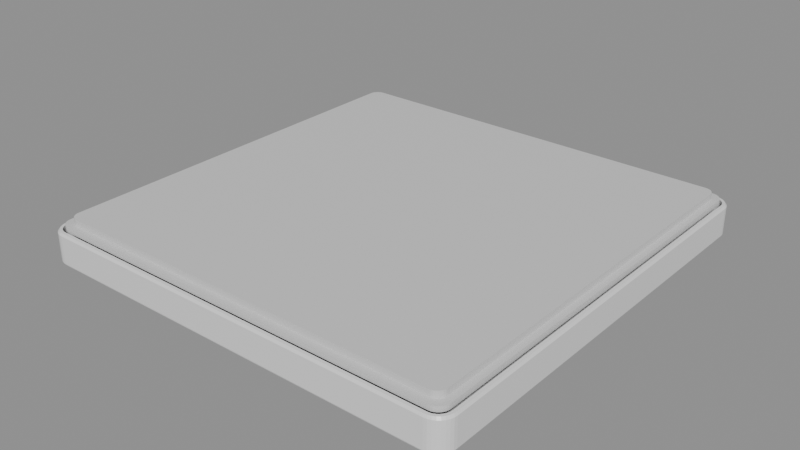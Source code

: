 # Source: mijia-ceiling-l60-v1.blend  (saved by Blender 5.3.31; exported with 4.5.12 LTS)
import bpy
from mathutils import Matrix  # noqa: F401  (used for matrix-valued properties, if any)

bpy.ops.wm.read_factory_settings(use_empty=True)
scene = bpy.context.scene
scene.name = 'Scene'

# ---- materials (node trees are filled in below, after node groups)
mat_opal_diffuser = bpy.data.materials.new('opal diffuser')
mat_white_shell = bpy.data.materials.new('white shell')
mat_ceiling_side_mount = bpy.data.materials.new('ceiling-side mount')

# ---- material node trees
mat_opal_diffuser.use_nodes = True; mat_opal_diffuser.node_tree.nodes.clear()
_N = mat_opal_diffuser.node_tree.nodes; _L = mat_opal_diffuser.node_tree.links
n0 = _N.new('ShaderNodeBsdfPrincipled'); n0.name = 'Principled BSDF'; n0.location = (-200, 100)
n0.inputs[0].default_value = (0.92, 0.92, 0.92, 1.0)
n0.inputs[2].default_value = 0.56
n0.inputs[10].default_value = 0.005
n1 = _N.new('ShaderNodeOutputMaterial'); n1.name = 'Material Output'; n1.location = (200, 100)
_L.new(n0.outputs[0], n1.inputs[0])
n1.is_active_output = True
mat_white_shell.use_nodes = True; mat_white_shell.node_tree.nodes.clear()
_N = mat_white_shell.node_tree.nodes; _L = mat_white_shell.node_tree.links
n0 = _N.new('ShaderNodeBsdfPrincipled'); n0.name = 'Principled BSDF'; n0.location = (-200, 100)
n0.inputs[0].default_value = (0.81, 0.81, 0.81, 1.0)
n0.inputs[2].default_value = 0.38
n0.inputs[10].default_value = 0.005
n1 = _N.new('ShaderNodeOutputMaterial'); n1.name = 'Material Output'; n1.location = (200, 100)
_L.new(n0.outputs[0], n1.inputs[0])
n1.is_active_output = True
mat_ceiling_side_mount.use_nodes = True; mat_ceiling_side_mount.node_tree.nodes.clear()
_N = mat_ceiling_side_mount.node_tree.nodes; _L = mat_ceiling_side_mount.node_tree.links
n0 = _N.new('ShaderNodeBsdfPrincipled'); n0.name = 'Principled BSDF'; n0.location = (-200, 100)
n0.inputs[0].default_value = (0.66, 0.66, 0.66, 1.0)
n0.inputs[2].default_value = 0.52
n0.inputs[10].default_value = 0.005
n1 = _N.new('ShaderNodeOutputMaterial'); n1.name = 'Material Output'; n1.location = (200, 100)
_L.new(n0.outputs[0], n1.inputs[0])
n1.is_active_output = True

# ---- meshes
me_diffuser = bpy.data.meshes.new('diffuser')
me_diffuser.from_pydata([(0.293, 0.277, 0.0), (0.2927, 0.2801, 0.0), (0.2918, 0.2831, 0.0), (0.2903, 0.2859, 0.0), (0.2883, 0.2883, 0.0), (0.2859, 0.2903, 0.0), (0.2831, 0.2918, 0.0), (0.2801, 0.2927, 0.0), (0.277, 0.293, 0.0), (-0.277, 0.293, 0.0), (-0.2801, 0.2927, 0.0), (-0.2831, 0.2918, 0.0), (-0.2859, 0.2903, 0.0), (-0.2883, 0.2883, 0.0), (-0.2903, 0.2859, 0.0), (-0.2918, 0.2831, 0.0), (-0.2927, 0.2801, 0.0), (-0.293, 0.277, 0.0), (-0.293, -0.277, 0.0), (-0.2927, -0.2801, 0.0), (-0.2918, -0.2831, 0.0), (-0.2903, -0.2859, 0.0), (-0.2883, -0.2883, 0.0), (-0.2859, -0.2903, 0.0), (-0.2831, -0.2918, 0.0), (-0.2801, -0.2927, 0.0), (-0.277, -0.293, 0.0), (0.277, -0.293, 0.0), (0.2801, -0.2927, 0.0), (0.2831, -0.2918, 0.0), (0.2859, -0.2903, 0.0), (0.2883, -0.2883, 0.0), (0.2903, -0.2859, 0.0), (0.2918, -0.2831, 0.0), (0.2927, -0.2801, 0.0), (0.293, -0.277, 0.0), (0.294, 0.277, 0.002), (0.2937, 0.2803, 0.002), (0.2927, 0.2835, 0.002), (0.2911, 0.2864, 0.002), (0.289, 0.289, 0.002), (0.2864, 0.2911, 0.002), (0.2835, 0.2927, 0.002), (0.2803, 0.2937, 0.002), (0.277, 0.294, 0.002), (-0.277, 0.294, 0.002), (-0.2803, 0.2937, 0.002), (-0.2835, 0.2927, 0.002), (-0.2864, 0.2911, 0.002), (-0.289, 0.289, 0.002), (-0.2911, 0.2864, 0.002), (-0.2927, 0.2835, 0.002), (-0.2937, 0.2803, 0.002), (-0.294, 0.277, 0.002), (-0.294, -0.277, 0.002), (-0.2937, -0.2803, 0.002), (-0.2927, -0.2835, 0.002), (-0.2911, -0.2864, 0.002), (-0.289, -0.289, 0.002), (-0.2864, -0.2911, 0.002), (-0.2835, -0.2927, 0.002), (-0.2803, -0.2937, 0.002), (-0.277, -0.294, 0.002), (0.277, -0.294, 0.002), (0.2803, -0.2937, 0.002), (0.2835, -0.2927, 0.002), (0.2864, -0.2911, 0.002), (0.289, -0.289, 0.002), (0.2911, -0.2864, 0.002), (0.2927, -0.2835, 0.002), (0.2937, -0.2803, 0.002), (0.294, -0.277, 0.002), (0.294, 0.277, 0.006), (0.2937, 0.2803, 0.006), (0.2927, 0.2835, 0.006), (0.2911, 0.2864, 0.006), (0.289, 0.289, 0.006), (0.2864, 0.2911, 0.006), (0.2835, 0.2927, 0.006), (0.2803, 0.2937, 0.006), (0.277, 0.294, 0.006), (-0.277, 0.294, 0.006), (-0.2803, 0.2937, 0.006), (-0.2835, 0.2927, 0.006), (-0.2864, 0.2911, 0.006), (-0.289, 0.289, 0.006), (-0.2911, 0.2864, 0.006), (-0.2927, 0.2835, 0.006), (-0.2937, 0.2803, 0.006), (-0.294, 0.277, 0.006), (-0.294, -0.277, 0.006), (-0.2937, -0.2803, 0.006), (-0.2927, -0.2835, 0.006), (-0.2911, -0.2864, 0.006), (-0.289, -0.289, 0.006), (-0.2864, -0.2911, 0.006), (-0.2835, -0.2927, 0.006), (-0.2803, -0.2937, 0.006), (-0.277, -0.294, 0.006), (0.277, -0.294, 0.006), (0.2803, -0.2937, 0.006), (0.2835, -0.2927, 0.006), (0.2864, -0.2911, 0.006), (0.289, -0.289, 0.006), (0.2911, -0.2864, 0.006), (0.2927, -0.2835, 0.006), (0.2937, -0.2803, 0.006), (0.294, -0.277, 0.006)], [], [(0, 1, 37, 36), (1, 2, 38, 37), (2, 3, 39, 38), (3, 4, 40, 39), (4, 5, 41, 40), (5, 6, 42, 41), (6, 7, 43, 42), (7, 8, 44, 43), (8, 9, 45, 44), (9, 10, 46, 45), (10, 11, 47, 46), (11, 12, 48, 47), (12, 13, 49, 48), (13, 14, 50, 49), (14, 15, 51, 50), (15, 16, 52, 51), (16, 17, 53, 52), (17, 18, 54, 53), (18, 19, 55, 54), (19, 20, 56, 55), (20, 21, 57, 56), (21, 22, 58, 57), (22, 23, 59, 58), (23, 24, 60, 59), (24, 25, 61, 60), (25, 26, 62, 61), (26, 27, 63, 62), (27, 28, 64, 63), (28, 29, 65, 64), (29, 30, 66, 65), (30, 31, 67, 66), (31, 32, 68, 67), (32, 33, 69, 68), (33, 34, 70, 69), (34, 35, 71, 70), (35, 0, 36, 71), (36, 37, 73, 72), (37, 38, 74, 73), (38, 39, 75, 74), (39, 40, 76, 75), (40, 41, 77, 76), (41, 42, 78, 77), (42, 43, 79, 78), (43, 44, 80, 79), (44, 45, 81, 80), (45, 46, 82, 81), (46, 47, 83, 82), (47, 48, 84, 83), (48, 49, 85, 84), (49, 50, 86, 85), (50, 51, 87, 86), (51, 52, 88, 87), (52, 53, 89, 88), (53, 54, 90, 89), (54, 55, 91, 90), (55, 56, 92, 91), (56, 57, 93, 92), (57, 58, 94, 93), (58, 59, 95, 94), (59, 60, 96, 95), (60, 61, 97, 96), (61, 62, 98, 97), (62, 63, 99, 98), (63, 64, 100, 99), (64, 65, 101, 100), (65, 66, 102, 101), (66, 67, 103, 102), (67, 68, 104, 103), (68, 69, 105, 104), (69, 70, 106, 105), (70, 71, 107, 106), (71, 36, 72, 107), (35, 34, 33, 32, 31, 30, 29, 28, 27, 26, 25, 24, 23, 22, 21, 20, 19, 18, 17, 16, 15, 14, 13, 12, 11, 10, 9, 8, 7, 6, 5, 4, 3, 2, 1, 0), (72, 73, 74, 75, 76, 77, 78, 79, 80, 81, 82, 83, 84, 85, 86, 87, 88, 89, 90, 91, 92, 93, 94, 95, 96, 97, 98, 99, 100, 101, 102, 103, 104, 105, 106, 107)])
me_diffuser.materials.append(mat_opal_diffuser)
me_diffuser.update()
me_rim = bpy.data.meshes.new('rim')
me_rim.from_pydata([(0.294, 0.277, 0.002), (0.2937, 0.2803, 0.002), (0.2927, 0.2835, 0.002), (0.2911, 0.2864, 0.002), (0.289, 0.289, 0.002), (0.2864, 0.2911, 0.002), (0.2835, 0.2927, 0.002), (0.2803, 0.2937, 0.002), (0.277, 0.294, 0.002), (-0.277, 0.294, 0.002), (-0.2803, 0.2937, 0.002), (-0.2835, 0.2927, 0.002), (-0.2864, 0.2911, 0.002), (-0.289, 0.289, 0.002), (-0.2911, 0.2864, 0.002), (-0.2927, 0.2835, 0.002), (-0.2937, 0.2803, 0.002), (-0.294, 0.277, 0.002), (-0.294, -0.277, 0.002), (-0.2937, -0.2803, 0.002), (-0.2927, -0.2835, 0.002), (-0.2911, -0.2864, 0.002), (-0.289, -0.289, 0.002), (-0.2864, -0.2911, 0.002), (-0.2835, -0.2927, 0.002), (-0.2803, -0.2937, 0.002), (-0.277, -0.294, 0.002), (0.277, -0.294, 0.002), (0.2803, -0.2937, 0.002), (0.2835, -0.2927, 0.002), (0.2864, -0.2911, 0.002), (0.289, -0.289, 0.002), (0.2911, -0.2864, 0.002), (0.2927, -0.2835, 0.002), (0.2937, -0.2803, 0.002), (0.294, -0.277, 0.002), (0.299, 0.277, 0.002), (0.2986, 0.2813, 0.002), (0.2973, 0.2854, 0.002), (0.2953, 0.2892, 0.002), (0.2926, 0.2926, 0.002), (0.2892, 0.2953, 0.002), (0.2854, 0.2973, 0.002), (0.2813, 0.2986, 0.002), (0.277, 0.299, 0.002), (-0.277, 0.299, 0.002), (-0.2813, 0.2986, 0.002), (-0.2854, 0.2973, 0.002), (-0.2892, 0.2953, 0.002), (-0.2926, 0.2926, 0.002), (-0.2953, 0.2892, 0.002), (-0.2973, 0.2854, 0.002), (-0.2986, 0.2813, 0.002), (-0.299, 0.277, 0.002), (-0.299, -0.277, 0.002), (-0.2986, -0.2813, 0.002), (-0.2973, -0.2854, 0.002), (-0.2953, -0.2892, 0.002), (-0.2926, -0.2926, 0.002), (-0.2892, -0.2953, 0.002), (-0.2854, -0.2973, 0.002), (-0.2813, -0.2986, 0.002), (-0.277, -0.299, 0.002), (0.277, -0.299, 0.002), (0.2813, -0.2986, 0.002), (0.2854, -0.2973, 0.002), (0.2892, -0.2953, 0.002), (0.2926, -0.2926, 0.002), (0.2953, -0.2892, 0.002), (0.2973, -0.2854, 0.002), (0.2986, -0.2813, 0.002), (0.299, -0.277, 0.002), (0.3, 0.277, 0.004), (0.2996, 0.2815, 0.004), (0.2982, 0.2858, 0.004), (0.2961, 0.2898, 0.004), (0.2933, 0.2933, 0.004), (0.2898, 0.2961, 0.004), (0.2858, 0.2982, 0.004), (0.2815, 0.2996, 0.004), (0.277, 0.3, 0.004), (-0.277, 0.3, 0.004), (-0.2815, 0.2996, 0.004), (-0.2858, 0.2982, 0.004), (-0.2898, 0.2961, 0.004), (-0.2933, 0.2933, 0.004), (-0.2961, 0.2898, 0.004), (-0.2982, 0.2858, 0.004), (-0.2996, 0.2815, 0.004), (-0.3, 0.277, 0.004), (-0.3, -0.277, 0.004), (-0.2996, -0.2815, 0.004), (-0.2982, -0.2858, 0.004), (-0.2961, -0.2898, 0.004), (-0.2933, -0.2933, 0.004), (-0.2898, -0.2961, 0.004), (-0.2858, -0.2982, 0.004), (-0.2815, -0.2996, 0.004), (-0.277, -0.3, 0.004), (0.277, -0.3, 0.004), (0.2815, -0.2996, 0.004), (0.2858, -0.2982, 0.004), (0.2898, -0.2961, 0.004), (0.2933, -0.2933, 0.004), (0.2961, -0.2898, 0.004), (0.2982, -0.2858, 0.004), (0.2996, -0.2815, 0.004), (0.3, -0.277, 0.004), (0.3, 0.277, 0.042), (0.2996, 0.2815, 0.042), (0.2982, 0.2858, 0.042), (0.2961, 0.2898, 0.042), (0.2933, 0.2933, 0.042), (0.2898, 0.2961, 0.042), (0.2858, 0.2982, 0.042), (0.2815, 0.2996, 0.042), (0.277, 0.3, 0.042), (-0.277, 0.3, 0.042), (-0.2815, 0.2996, 0.042), (-0.2858, 0.2982, 0.042), (-0.2898, 0.2961, 0.042), (-0.2933, 0.2933, 0.042), (-0.2961, 0.2898, 0.042), (-0.2982, 0.2858, 0.042), (-0.2996, 0.2815, 0.042), (-0.3, 0.277, 0.042), (-0.3, -0.277, 0.042), (-0.2996, -0.2815, 0.042), (-0.2982, -0.2858, 0.042), (-0.2961, -0.2898, 0.042), (-0.2933, -0.2933, 0.042), (-0.2898, -0.2961, 0.042), (-0.2858, -0.2982, 0.042), (-0.2815, -0.2996, 0.042), (-0.277, -0.3, 0.042), (0.277, -0.3, 0.042), (0.2815, -0.2996, 0.042), (0.2858, -0.2982, 0.042), (0.2898, -0.2961, 0.042), (0.2933, -0.2933, 0.042), (0.2961, -0.2898, 0.042), (0.2982, -0.2858, 0.042), (0.2996, -0.2815, 0.042), (0.3, -0.277, 0.042), (0.298, 0.276, 0.045), (0.2976, 0.2803, 0.045), (0.2963, 0.2844, 0.045), (0.2943, 0.2882, 0.045), (0.2916, 0.2916, 0.045), (0.2882, 0.2943, 0.045), (0.2844, 0.2963, 0.045), (0.2803, 0.2976, 0.045), (0.276, 0.298, 0.045), (-0.276, 0.298, 0.045), (-0.2803, 0.2976, 0.045), (-0.2844, 0.2963, 0.045), (-0.2882, 0.2943, 0.045), (-0.2916, 0.2916, 0.045), (-0.2943, 0.2882, 0.045), (-0.2963, 0.2844, 0.045), (-0.2976, 0.2803, 0.045), (-0.298, 0.276, 0.045), (-0.298, -0.276, 0.045), (-0.2976, -0.2803, 0.045), (-0.2963, -0.2844, 0.045), (-0.2943, -0.2882, 0.045), (-0.2916, -0.2916, 0.045), (-0.2882, -0.2943, 0.045), (-0.2844, -0.2963, 0.045), (-0.2803, -0.2976, 0.045), (-0.276, -0.298, 0.045), (0.276, -0.298, 0.045), (0.2803, -0.2976, 0.045), (0.2844, -0.2963, 0.045), (0.2882, -0.2943, 0.045), (0.2916, -0.2916, 0.045), (0.2943, -0.2882, 0.045), (0.2963, -0.2844, 0.045), (0.2976, -0.2803, 0.045), (0.298, -0.276, 0.045), (0.294, 0.277, 0.045), (0.2937, 0.2803, 0.045), (0.2927, 0.2835, 0.045), (0.2911, 0.2864, 0.045), (0.289, 0.289, 0.045), (0.2864, 0.2911, 0.045), (0.2835, 0.2927, 0.045), (0.2803, 0.2937, 0.045), (0.277, 0.294, 0.045), (-0.277, 0.294, 0.045), (-0.2803, 0.2937, 0.045), (-0.2835, 0.2927, 0.045), (-0.2864, 0.2911, 0.045), (-0.289, 0.289, 0.045), (-0.2911, 0.2864, 0.045), (-0.2927, 0.2835, 0.045), (-0.2937, 0.2803, 0.045), (-0.294, 0.277, 0.045), (-0.294, -0.277, 0.045), (-0.2937, -0.2803, 0.045), (-0.2927, -0.2835, 0.045), (-0.2911, -0.2864, 0.045), (-0.289, -0.289, 0.045), (-0.2864, -0.2911, 0.045), (-0.2835, -0.2927, 0.045), (-0.2803, -0.2937, 0.045), (-0.277, -0.294, 0.045), (0.277, -0.294, 0.045), (0.2803, -0.2937, 0.045), (0.2835, -0.2927, 0.045), (0.2864, -0.2911, 0.045), (0.289, -0.289, 0.045), (0.2911, -0.2864, 0.045), (0.2927, -0.2835, 0.045), (0.2937, -0.2803, 0.045), (0.294, -0.277, 0.045)], [], [(0, 1, 37, 36), (1, 2, 38, 37), (2, 3, 39, 38), (3, 4, 40, 39), (4, 5, 41, 40), (5, 6, 42, 41), (6, 7, 43, 42), (7, 8, 44, 43), (8, 9, 45, 44), (9, 10, 46, 45), (10, 11, 47, 46), (11, 12, 48, 47), (12, 13, 49, 48), (13, 14, 50, 49), (14, 15, 51, 50), (15, 16, 52, 51), (16, 17, 53, 52), (17, 18, 54, 53), (18, 19, 55, 54), (19, 20, 56, 55), (20, 21, 57, 56), (21, 22, 58, 57), (22, 23, 59, 58), (23, 24, 60, 59), (24, 25, 61, 60), (25, 26, 62, 61), (26, 27, 63, 62), (27, 28, 64, 63), (28, 29, 65, 64), (29, 30, 66, 65), (30, 31, 67, 66), (31, 32, 68, 67), (32, 33, 69, 68), (33, 34, 70, 69), (34, 35, 71, 70), (35, 0, 36, 71), (36, 37, 73, 72), (37, 38, 74, 73), (38, 39, 75, 74), (39, 40, 76, 75), (40, 41, 77, 76), (41, 42, 78, 77), (42, 43, 79, 78), (43, 44, 80, 79), (44, 45, 81, 80), (45, 46, 82, 81), (46, 47, 83, 82), (47, 48, 84, 83), (48, 49, 85, 84), (49, 50, 86, 85), (50, 51, 87, 86), (51, 52, 88, 87), (52, 53, 89, 88), (53, 54, 90, 89), (54, 55, 91, 90), (55, 56, 92, 91), (56, 57, 93, 92), (57, 58, 94, 93), (58, 59, 95, 94), (59, 60, 96, 95), (60, 61, 97, 96), (61, 62, 98, 97), (62, 63, 99, 98), (63, 64, 100, 99), (64, 65, 101, 100), (65, 66, 102, 101), (66, 67, 103, 102), (67, 68, 104, 103), (68, 69, 105, 104), (69, 70, 106, 105), (70, 71, 107, 106), (71, 36, 72, 107), (72, 73, 109, 108), (73, 74, 110, 109), (74, 75, 111, 110), (75, 76, 112, 111), (76, 77, 113, 112), (77, 78, 114, 113), (78, 79, 115, 114), (79, 80, 116, 115), (80, 81, 117, 116), (81, 82, 118, 117), (82, 83, 119, 118), (83, 84, 120, 119), (84, 85, 121, 120), (85, 86, 122, 121), (86, 87, 123, 122), (87, 88, 124, 123), (88, 89, 125, 124), (89, 90, 126, 125), (90, 91, 127, 126), (91, 92, 128, 127), (92, 93, 129, 128), (93, 94, 130, 129), (94, 95, 131, 130), (95, 96, 132, 131), (96, 97, 133, 132), (97, 98, 134, 133), (98, 99, 135, 134), (99, 100, 136, 135), (100, 101, 137, 136), (101, 102, 138, 137), (102, 103, 139, 138), (103, 104, 140, 139), (104, 105, 141, 140), (105, 106, 142, 141), (106, 107, 143, 142), (107, 72, 108, 143), (108, 109, 145, 144), (109, 110, 146, 145), (110, 111, 147, 146), (111, 112, 148, 147), (112, 113, 149, 148), (113, 114, 150, 149), (114, 115, 151, 150), (115, 116, 152, 151), (116, 117, 153, 152), (117, 118, 154, 153), (118, 119, 155, 154), (119, 120, 156, 155), (120, 121, 157, 156), (121, 122, 158, 157), (122, 123, 159, 158), (123, 124, 160, 159), (124, 125, 161, 160), (125, 126, 162, 161), (126, 127, 163, 162), (127, 128, 164, 163), (128, 129, 165, 164), (129, 130, 166, 165), (130, 131, 167, 166), (131, 132, 168, 167), (132, 133, 169, 168), (133, 134, 170, 169), (134, 135, 171, 170), (135, 136, 172, 171), (136, 137, 173, 172), (137, 138, 174, 173), (138, 139, 175, 174), (139, 140, 176, 175), (140, 141, 177, 176), (141, 142, 178, 177), (142, 143, 179, 178), (143, 108, 144, 179), (144, 145, 181, 180), (145, 146, 182, 181), (146, 147, 183, 182), (147, 148, 184, 183), (148, 149, 185, 184), (149, 150, 186, 185), (150, 151, 187, 186), (151, 152, 188, 187), (152, 153, 189, 188), (153, 154, 190, 189), (154, 155, 191, 190), (155, 156, 192, 191), (156, 157, 193, 192), (157, 158, 194, 193), (158, 159, 195, 194), (159, 160, 196, 195), (160, 161, 197, 196), (161, 162, 198, 197), (162, 163, 199, 198), (163, 164, 200, 199), (164, 165, 201, 200), (165, 166, 202, 201), (166, 167, 203, 202), (167, 168, 204, 203), (168, 169, 205, 204), (169, 170, 206, 205), (170, 171, 207, 206), (171, 172, 208, 207), (172, 173, 209, 208), (173, 174, 210, 209), (174, 175, 211, 210), (175, 176, 212, 211), (176, 177, 213, 212), (177, 178, 214, 213), (178, 179, 215, 214), (179, 144, 180, 215), (180, 181, 1, 0), (181, 182, 2, 1), (182, 183, 3, 2), (183, 184, 4, 3), (184, 185, 5, 4), (185, 186, 6, 5), (186, 187, 7, 6), (187, 188, 8, 7), (188, 189, 9, 8), (189, 190, 10, 9), (190, 191, 11, 10), (191, 192, 12, 11), (192, 193, 13, 12), (193, 194, 14, 13), (194, 195, 15, 14), (195, 196, 16, 15), (196, 197, 17, 16), (197, 198, 18, 17), (198, 199, 19, 18), (199, 200, 20, 19), (200, 201, 21, 20), (201, 202, 22, 21), (202, 203, 23, 22), (203, 204, 24, 23), (204, 205, 25, 24), (205, 206, 26, 25), (206, 207, 27, 26), (207, 208, 28, 27), (208, 209, 29, 28), (209, 210, 30, 29), (210, 211, 31, 30), (211, 212, 32, 31), (212, 213, 33, 32), (213, 214, 34, 33), (214, 215, 35, 34), (215, 180, 0, 35)])
me_rim.materials.append(mat_white_shell)
me_rim.update()
me_base = bpy.data.meshes.new('base')
me_base.from_pydata([(0.291, 0.275, 0.044), (0.2907, 0.2781, 0.044), (0.2898, 0.2811, 0.044), (0.2883, 0.2839, 0.044), (0.2863, 0.2863, 0.044), (0.2839, 0.2883, 0.044), (0.2811, 0.2898, 0.044), (0.2781, 0.2907, 0.044), (0.275, 0.291, 0.044), (-0.275, 0.291, 0.044), (-0.2781, 0.2907, 0.044), (-0.2811, 0.2898, 0.044), (-0.2839, 0.2883, 0.044), (-0.2863, 0.2863, 0.044), (-0.2883, 0.2839, 0.044), (-0.2898, 0.2811, 0.044), (-0.2907, 0.2781, 0.044), (-0.291, 0.275, 0.044), (-0.291, -0.275, 0.044), (-0.2907, -0.2781, 0.044), (-0.2898, -0.2811, 0.044), (-0.2883, -0.2839, 0.044), (-0.2863, -0.2863, 0.044), (-0.2839, -0.2883, 0.044), (-0.2811, -0.2898, 0.044), (-0.2781, -0.2907, 0.044), (-0.275, -0.291, 0.044), (0.275, -0.291, 0.044), (0.2781, -0.2907, 0.044), (0.2811, -0.2898, 0.044), (0.2839, -0.2883, 0.044), (0.2863, -0.2863, 0.044), (0.2883, -0.2839, 0.044), (0.2898, -0.2811, 0.044), (0.2907, -0.2781, 0.044), (0.291, -0.275, 0.044), (0.291, 0.275, 0.051), (0.2907, 0.2781, 0.051), (0.2898, 0.2811, 0.051), (0.2883, 0.2839, 0.051), (0.2863, 0.2863, 0.051), (0.2839, 0.2883, 0.051), (0.2811, 0.2898, 0.051), (0.2781, 0.2907, 0.051), (0.275, 0.291, 0.051), (-0.275, 0.291, 0.051), (-0.2781, 0.2907, 0.051), (-0.2811, 0.2898, 0.051), (-0.2839, 0.2883, 0.051), (-0.2863, 0.2863, 0.051), (-0.2883, 0.2839, 0.051), (-0.2898, 0.2811, 0.051), (-0.2907, 0.2781, 0.051), (-0.291, 0.275, 0.051), (-0.291, -0.275, 0.051), (-0.2907, -0.2781, 0.051), (-0.2898, -0.2811, 0.051), (-0.2883, -0.2839, 0.051), (-0.2863, -0.2863, 0.051), (-0.2839, -0.2883, 0.051), (-0.2811, -0.2898, 0.051), (-0.2781, -0.2907, 0.051), (-0.275, -0.291, 0.051), (0.275, -0.291, 0.051), (0.2781, -0.2907, 0.051), (0.2811, -0.2898, 0.051), (0.2839, -0.2883, 0.051), (0.2863, -0.2863, 0.051), (0.2883, -0.2839, 0.051), (0.2898, -0.2811, 0.051), (0.2907, -0.2781, 0.051), (0.291, -0.275, 0.051), (0.282, 0.269, 0.051), (0.2818, 0.2715, 0.051), (0.281, 0.274, 0.051), (0.2798, 0.2762, 0.051), (0.2782, 0.2782, 0.051), (0.2762, 0.2798, 0.051), (0.274, 0.281, 0.051), (0.2715, 0.2818, 0.051), (0.269, 0.282, 0.051), (-0.269, 0.282, 0.051), (-0.2715, 0.2818, 0.051), (-0.274, 0.281, 0.051), (-0.2762, 0.2798, 0.051), (-0.2782, 0.2782, 0.051), (-0.2798, 0.2762, 0.051), (-0.281, 0.274, 0.051), (-0.2818, 0.2715, 0.051), (-0.282, 0.269, 0.051), (-0.282, -0.269, 0.051), (-0.2818, -0.2715, 0.051), (-0.281, -0.274, 0.051), (-0.2798, -0.2762, 0.051), (-0.2782, -0.2782, 0.051), (-0.2762, -0.2798, 0.051), (-0.274, -0.281, 0.051), (-0.2715, -0.2818, 0.051), (-0.269, -0.282, 0.051), (0.269, -0.282, 0.051), (0.2715, -0.2818, 0.051), (0.274, -0.281, 0.051), (0.2762, -0.2798, 0.051), (0.2782, -0.2782, 0.051), (0.2798, -0.2762, 0.051), (0.281, -0.274, 0.051), (0.2818, -0.2715, 0.051), (0.282, -0.269, 0.051), (0.282, 0.269, 0.06), (0.2818, 0.2715, 0.06), (0.281, 0.274, 0.06), (0.2798, 0.2762, 0.06), (0.2782, 0.2782, 0.06), (0.2762, 0.2798, 0.06), (0.274, 0.281, 0.06), (0.2715, 0.2818, 0.06), (0.269, 0.282, 0.06), (-0.269, 0.282, 0.06), (-0.2715, 0.2818, 0.06), (-0.274, 0.281, 0.06), (-0.2762, 0.2798, 0.06), (-0.2782, 0.2782, 0.06), (-0.2798, 0.2762, 0.06), (-0.281, 0.274, 0.06), (-0.2818, 0.2715, 0.06), (-0.282, 0.269, 0.06), (-0.282, -0.269, 0.06), (-0.2818, -0.2715, 0.06), (-0.281, -0.274, 0.06), (-0.2798, -0.2762, 0.06), (-0.2782, -0.2782, 0.06), (-0.2762, -0.2798, 0.06), (-0.274, -0.281, 0.06), (-0.2715, -0.2818, 0.06), (-0.269, -0.282, 0.06), (0.269, -0.282, 0.06), (0.2715, -0.2818, 0.06), (0.274, -0.281, 0.06), (0.2762, -0.2798, 0.06), (0.2782, -0.2782, 0.06), (0.2798, -0.2762, 0.06), (0.281, -0.274, 0.06), (0.2818, -0.2715, 0.06), (0.282, -0.269, 0.06)], [], [(0, 1, 37, 36), (1, 2, 38, 37), (2, 3, 39, 38), (3, 4, 40, 39), (4, 5, 41, 40), (5, 6, 42, 41), (6, 7, 43, 42), (7, 8, 44, 43), (8, 9, 45, 44), (9, 10, 46, 45), (10, 11, 47, 46), (11, 12, 48, 47), (12, 13, 49, 48), (13, 14, 50, 49), (14, 15, 51, 50), (15, 16, 52, 51), (16, 17, 53, 52), (17, 18, 54, 53), (18, 19, 55, 54), (19, 20, 56, 55), (20, 21, 57, 56), (21, 22, 58, 57), (22, 23, 59, 58), (23, 24, 60, 59), (24, 25, 61, 60), (25, 26, 62, 61), (26, 27, 63, 62), (27, 28, 64, 63), (28, 29, 65, 64), (29, 30, 66, 65), (30, 31, 67, 66), (31, 32, 68, 67), (32, 33, 69, 68), (33, 34, 70, 69), (34, 35, 71, 70), (35, 0, 36, 71), (36, 37, 73, 72), (37, 38, 74, 73), (38, 39, 75, 74), (39, 40, 76, 75), (40, 41, 77, 76), (41, 42, 78, 77), (42, 43, 79, 78), (43, 44, 80, 79), (44, 45, 81, 80), (45, 46, 82, 81), (46, 47, 83, 82), (47, 48, 84, 83), (48, 49, 85, 84), (49, 50, 86, 85), (50, 51, 87, 86), (51, 52, 88, 87), (52, 53, 89, 88), (53, 54, 90, 89), (54, 55, 91, 90), (55, 56, 92, 91), (56, 57, 93, 92), (57, 58, 94, 93), (58, 59, 95, 94), (59, 60, 96, 95), (60, 61, 97, 96), (61, 62, 98, 97), (62, 63, 99, 98), (63, 64, 100, 99), (64, 65, 101, 100), (65, 66, 102, 101), (66, 67, 103, 102), (67, 68, 104, 103), (68, 69, 105, 104), (69, 70, 106, 105), (70, 71, 107, 106), (71, 36, 72, 107), (72, 73, 109, 108), (73, 74, 110, 109), (74, 75, 111, 110), (75, 76, 112, 111), (76, 77, 113, 112), (77, 78, 114, 113), (78, 79, 115, 114), (79, 80, 116, 115), (80, 81, 117, 116), (81, 82, 118, 117), (82, 83, 119, 118), (83, 84, 120, 119), (84, 85, 121, 120), (85, 86, 122, 121), (86, 87, 123, 122), (87, 88, 124, 123), (88, 89, 125, 124), (89, 90, 126, 125), (90, 91, 127, 126), (91, 92, 128, 127), (92, 93, 129, 128), (93, 94, 130, 129), (94, 95, 131, 130), (95, 96, 132, 131), (96, 97, 133, 132), (97, 98, 134, 133), (98, 99, 135, 134), (99, 100, 136, 135), (100, 101, 137, 136), (101, 102, 138, 137), (102, 103, 139, 138), (103, 104, 140, 139), (104, 105, 141, 140), (105, 106, 142, 141), (106, 107, 143, 142), (107, 72, 108, 143), (35, 34, 33, 32, 31, 30, 29, 28, 27, 26, 25, 24, 23, 22, 21, 20, 19, 18, 17, 16, 15, 14, 13, 12, 11, 10, 9, 8, 7, 6, 5, 4, 3, 2, 1, 0), (108, 109, 110, 111, 112, 113, 114, 115, 116, 117, 118, 119, 120, 121, 122, 123, 124, 125, 126, 127, 128, 129, 130, 131, 132, 133, 134, 135, 136, 137, 138, 139, 140, 141, 142, 143)])
me_base.materials.append(mat_ceiling_side_mount)
me_base.update()

# ---- objects
ob_diffuser = bpy.data.objects.new('diffuser', me_diffuser)
ob_rim = bpy.data.objects.new('rim', me_rim)
ob_base = bpy.data.objects.new('base', me_base)

# ---- transforms, parenting, visibility, modifiers, constraints
ob_diffuser.location = (0.0, 0.0, 0.0)
ob_rim.location = (0.0, 0.0, 0.0)
ob_base.location = (0.0, 0.0, 0.0)

# ---- collection membership
scene.collection.objects.link(ob_diffuser)
scene.collection.objects.link(ob_rim)
scene.collection.objects.link(ob_base)

# ---- scene / render settings (as saved in the file)
scene.frame_start = 1; scene.frame_end = 250; scene.frame_set(1)
scene.render.engine = 'BLENDER_EEVEE_NEXT'
scene.render.bake_bias = 0.0
scene.render.bake_samples = 0
scene.render.compositor_device = 'GPU'
scene.eevee.use_volume_custom_range = False
scene.eevee.fast_gi_thickness_near = 0.1
scene.eevee.fast_gi_thickness_far = 0.0
scene.eevee.ray_tracing_options.screen_trace_thickness = 0.1
bpy.context.view_layer.update()

# ---- added for rendering (the .blend has no active camera and no usable light): camera, sun + grey world if the file has none
cam_auto = bpy.data.cameras.new('AutoCamera')
cam_auto.lens = 50.0
cam_auto.sensor_width = 36.0
cam_auto.clip_end = 1000.0
ob_auto_camera = bpy.data.objects.new('AutoCamera', cam_auto)
scene.collection.objects.link(ob_auto_camera)
ob_auto_camera.location = (0.787039, -0.944447, 0.659631)
ob_auto_camera.rotation_euler = (1.09748, -7.21219e-08, 0.694738)
scene.camera = ob_auto_camera
light_auto_sun = bpy.data.lights.new('AutoSun', 'SUN')
light_auto_sun.energy = 3.0
light_auto_sun.angle = 0.0523599
ob_auto_sun = bpy.data.objects.new('AutoSun', light_auto_sun)
scene.collection.objects.link(ob_auto_sun)
ob_auto_sun.rotation_euler = (0.872665, 0.174533, 0.523599)
if scene.world is None:
    world_auto = bpy.data.worlds.new('AutoWorld')
    world_auto.color = (0.3, 0.3, 0.3)
    scene.world = world_auto
bpy.context.view_layer.update()
